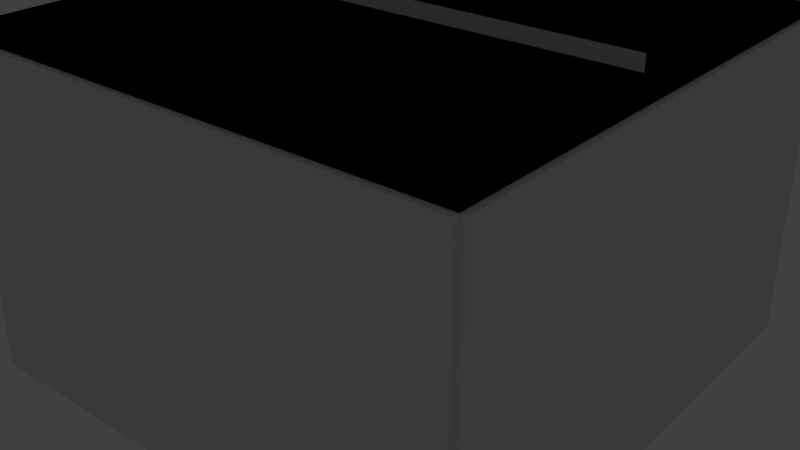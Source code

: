 # Source: room.blend  (saved by Blender 2.79.0; exported with 4.5.12 LTS)
import bpy
from mathutils import Matrix  # noqa: F401  (used for matrix-valued properties, if any)

bpy.ops.wm.read_factory_settings(use_empty=True)
scene = bpy.context.scene
scene.name = 'Scene'

# ---- collections
col_collection_1 = bpy.data.collections.new('Collection 1'); scene.collection.children.link(col_collection_1)

# ---- materials (node trees are filled in below, after node groups)
mat_material = bpy.data.materials.new('Material')
mat_material.alpha_threshold = 0.0
mat_material.use_transparent_shadow = False
mat_material.roughness = 0.5

# ---- material node trees

# ---- world
world_world = bpy.data.worlds.new('World'); scene.world = world_world
world_world.color = (0.05088, 0.05088, 0.05088)
world_world.use_sun_shadow = False
world_world.sun_shadow_jitter_overblur = 0.0
world_world.cycles.sampling_method = 'MANUAL'

# ---- lights
light_lamp = bpy.data.lights.new('Lamp', 'POINT')
light_lamp.transmission_factor = 0.0
light_lamp.cutoff_distance = 30.0
light_lamp.energy = 1000.0
light_lamp.shadow_buffer_clip_start = 1.001
light_lamp.shadow_soft_size = 0.1
light_lamp.shadow_maximum_resolution = 0.006
light_lamp.use_absolute_resolution = True

# ---- meshes
me_plane_004 = bpy.data.meshes.new('Plane.004')
me_plane_004.from_pydata([(-1.0, -1.0, 0.0), (1.0, -1.0, 0.0), (-1.0, 1.0, 0.0), (1.0, 1.0, 0.0)], [], [(0, 1, 3, 2)])
_uv = me_plane_004.uv_layers.new(name='UVMap')
_uv.uv.foreach_set('vector', [-0.7507, 1.751, -0.7507, -0.7507, 1.751, -0.7507, 1.751, 1.751])
me_plane_004.use_remesh_preserve_volume = False
me_plane_004.use_remesh_preserve_attributes = False
me_plane_004.use_mirror_vertex_groups = False
me_plane_004.update()
me_cube_006 = bpy.data.meshes.new('Cube.006')
me_cube_006.from_pydata([(-1.0, -1.0, -1.0), (-1.0, -1.0, 1.0), (-1.0, 1.0, -1.0), (-1.0, 1.0, 1.0), (1.0, -1.0, -1.0), (1.0, -1.0, 1.0), (1.0, 1.0, -1.0), (1.0, 1.0, 1.0), (-1.0, -1.0, -1.0), (-1.0, -1.0, 1.0), (-1.0, 1.0, -1.0), (-1.0, 1.0, 1.0), (1.0, -1.0, -1.0), (1.0, -1.0, 1.0), (1.0, 1.0, -1.0), (1.0, 1.0, 1.0)], [], [(0, 1, 3, 2), (2, 3, 7, 6), (6, 7, 5, 4), (4, 5, 1, 0), (2, 6, 4, 0), (7, 3, 1, 5), (8, 9, 11, 10), (10, 11, 15, 14), (14, 15, 13, 12), (12, 13, 9, 8), (10, 14, 12, 8), (15, 11, 9, 13)])
me_cube_006.use_remesh_preserve_volume = False
me_cube_006.use_remesh_preserve_attributes = False
me_cube_006.use_mirror_vertex_groups = False
me_cube_006.update()
me_plane_003 = bpy.data.meshes.new('Plane.003')
me_plane_003.from_pydata([(-1.0, -1.0, 0.0), (1.0, -1.0, 0.0), (-1.0, 1.0, 0.0), (1.0, 1.0, 0.0)], [], [(0, 1, 3, 2)])
_uv = me_plane_003.uv_layers.new(name='UVMap')
_uv.uv.foreach_set('vector', [-3.464, -3.24, 6.205, -3.246, 6.21, 6.423, -3.459, 6.429])
me_plane_003.use_remesh_preserve_volume = False
me_plane_003.use_remesh_preserve_attributes = False
me_plane_003.use_mirror_vertex_groups = False
me_plane_003.update()
me_plane_002 = bpy.data.meshes.new('Plane.002')
me_plane_002.from_pydata([(-1.0, -1.0, 0.0), (1.0, -1.0, 0.0), (-1.0, 1.0, 0.0), (1.0, 1.0, 0.0)], [], [(0, 1, 3, 2)])
_uv = me_plane_002.uv_layers.new(name='UVMap')
_uv.uv.foreach_set('vector', [6.3, -4.046, -2.643, -4.046, -2.643, 4.943, 6.3, 4.943])
me_plane_002.use_remesh_preserve_volume = False
me_plane_002.use_remesh_preserve_attributes = False
me_plane_002.use_mirror_vertex_groups = False
me_plane_002.update()
me_plane_001 = bpy.data.meshes.new('Plane.001')
me_plane_001.from_pydata([(-1.0, -1.0, 0.0), (1.0, -1.0, 0.0), (-1.0, 1.0, 0.0), (1.0, 1.0, 0.0)], [], [(0, 2, 3, 1)])
_uv = me_plane_001.uv_layers.new(name='UVMap')
_uv.uv.foreach_set('vector', [5.563, 5.603, -5.105, 5.603, -5.105, -4.564, 5.563, -4.564])
me_plane_001.use_remesh_preserve_volume = False
me_plane_001.use_remesh_preserve_attributes = False
me_plane_001.use_mirror_vertex_groups = False
me_plane_001.update()
me_plane = bpy.data.meshes.new('Plane')
me_plane.from_pydata([(-1.0, -1.0, 0.0), (1.0, -1.0, 0.0), (-1.0, 1.0, 0.0), (1.0, 1.0, 0.0)], [], [(0, 1, 3, 2)])
_uv = me_plane.uv_layers.new(name='UVMap')
_uv.uv.foreach_set('vector', [-4.528, 5.528, -4.528, -4.528, 5.528, -4.528, 5.528, 5.528])
me_plane.use_remesh_preserve_volume = False
me_plane.use_remesh_preserve_attributes = False
me_plane.use_mirror_vertex_groups = False
me_plane.update()
me_plane_005 = bpy.data.meshes.new('Plane.005')
me_plane_005.from_pydata([(-0.7169, -0.6664, 1.458e-08), (0.7169, -0.6664, 1.458e-08), (-0.7169, 0.6664, -1.458e-08), (0.7169, 0.6664, -1.458e-08)], [], [(0, 1, 3, 2)])
_uv = me_plane_005.uv_layers.new(name='UVMap')
_uv.uv.foreach_set('vector', [5.508, 5.508, -4.508, 5.508, -4.508, -4.508, 5.508, -4.508])
me_plane_005.materials.append(mat_material)
me_plane_005.use_remesh_preserve_volume = False
me_plane_005.use_remesh_preserve_attributes = False
me_plane_005.use_mirror_vertex_groups = False
me_plane_005.update()
me_cube_005 = bpy.data.meshes.new('Cube.005')
me_cube_005.from_pydata([(-1.0, -1.0, -1.0), (-1.0, -1.0, 1.0), (-1.0, 1.0, -1.0), (-1.0, 1.0, 1.0), (1.0, -1.0, -1.0), (1.0, -1.0, 1.0), (1.0, 1.0, -1.0), (1.0, 1.0, 1.0), (-1.0, -1.0, -1.0), (-1.0, -1.0, 1.0), (-1.0, 1.0, -1.0), (-1.0, 1.0, 1.0), (1.0, -1.0, -1.0), (1.0, -1.0, 1.0), (1.0, 1.0, -1.0), (1.0, 1.0, 1.0)], [], [(0, 1, 3, 2), (2, 3, 7, 6), (6, 7, 5, 4), (4, 5, 1, 0), (2, 6, 4, 0), (7, 3, 1, 5), (8, 9, 11, 10), (10, 11, 15, 14), (14, 15, 13, 12), (12, 13, 9, 8), (10, 14, 12, 8), (15, 11, 9, 13)])
me_cube_005.use_remesh_preserve_volume = False
me_cube_005.use_remesh_preserve_attributes = False
me_cube_005.use_mirror_vertex_groups = False
me_cube_005.update()
me_cube_004 = bpy.data.meshes.new('Cube.004')
me_cube_004.from_pydata([(-1.0, -1.0, -1.0), (-1.0, -1.0, 1.0), (-1.0, 1.0, -1.0), (-1.0, 1.0, 1.0), (1.0, -1.0, -1.0), (1.0, -1.0, 1.0), (1.0, 1.0, -1.0), (1.0, 1.0, 1.0)], [], [(0, 1, 3, 2), (2, 3, 7, 6), (6, 7, 5, 4), (4, 5, 1, 0), (2, 6, 4, 0), (7, 3, 1, 5)])
me_cube_004.use_remesh_preserve_volume = False
me_cube_004.use_remesh_preserve_attributes = False
me_cube_004.use_mirror_vertex_groups = False
me_cube_004.update()
me_cube_003 = bpy.data.meshes.new('Cube.003')
me_cube_003.from_pydata([(-1.0, -1.0, -1.0), (-1.0, -1.0, 1.0), (-1.0, 1.0, -1.0), (-1.0, 1.0, 1.0), (1.0, -1.0, -1.0), (1.0, -1.0, 1.0), (1.0, 1.0, -1.0), (1.0, 1.0, 1.0)], [], [(0, 2, 3, 1), (2, 6, 7, 3), (6, 4, 5, 7), (4, 0, 1, 5), (2, 0, 4, 6), (7, 5, 1, 3)])
me_cube_003.use_remesh_preserve_volume = False
me_cube_003.use_remesh_preserve_attributes = False
me_cube_003.use_mirror_vertex_groups = False
me_cube_003.update()
me_cube_001 = bpy.data.meshes.new('Cube.001')
me_cube_001.from_pydata([(-1.0, -1.0, -1.0), (-1.0, -1.0, 1.0), (-1.0, 1.0, -1.0), (-1.0, 1.0, 1.0), (1.0, -1.0, -1.0), (1.0, -1.0, 1.0), (1.0, 1.0, -1.0), (1.0, 1.0, 1.0)], [], [(0, 1, 3, 2), (2, 3, 7, 6), (6, 7, 5, 4), (4, 5, 1, 0), (2, 6, 4, 0), (7, 3, 1, 5)])
me_cube_001.use_remesh_preserve_volume = False
me_cube_001.use_remesh_preserve_attributes = False
me_cube_001.use_mirror_vertex_groups = False
me_cube_001.update()
me_cube = bpy.data.meshes.new('Cube')
me_cube.from_pydata([(-1.0, -1.0, -1.0), (-1.0, -1.0, 1.0), (-1.0, 1.0, -1.0), (-1.0, 1.0, 1.0), (1.0, -1.0, -1.0), (1.0, -1.0, 1.0), (1.0, 1.0, -1.0), (1.0, 1.0, 1.0)], [], [(0, 1, 3, 2), (2, 3, 7, 6), (6, 7, 5, 4), (4, 5, 1, 0), (2, 6, 4, 0), (7, 3, 1, 5)])
me_cube.use_remesh_preserve_volume = False
me_cube.use_remesh_preserve_attributes = False
me_cube.use_mirror_vertex_groups = False
me_cube.update()

# ---- objects
ob_ceiling = bpy.data.objects.new('ceiling', me_plane_004)
ob_ceiling_collider = bpy.data.objects.new('ceiling_collider', me_cube_006)
ob_wall4 = bpy.data.objects.new('wall4', me_plane_003)
ob_wall1 = bpy.data.objects.new('wall1', me_plane_002)
ob_wall2 = bpy.data.objects.new('wall2', me_plane_001)
ob_wall3 = bpy.data.objects.new('wall3', me_plane)
ob_floor = bpy.data.objects.new('floor', me_plane_005)
ob_floor_collider = bpy.data.objects.new('floor_collider', me_cube_005)
ob_wall3_collider = bpy.data.objects.new('wall3_collider', me_cube_004)
ob_wall2_collider = bpy.data.objects.new('wall2_collider', me_cube_003)
ob_wall1_collider = bpy.data.objects.new('wall1_collider', me_cube_001)
ob_wall4_collider = bpy.data.objects.new('wall4_collider', me_cube)
ob_point = bpy.data.objects.new('Point', light_lamp)

# ---- transforms, parenting, visibility, modifiers, constraints
ob_ceiling.location = (0.0, 0.0, 10.0)
ob_ceiling.rotation_euler = (3.142, 0.0, 0.0)
ob_ceiling.scale = (8.05, 8.05, 8.05)
ob_ceiling.hide_viewport = True
ob_ceiling.lineart.crease_threshold = 0.0
ob_ceiling_collider.location = (0.0, 0.0, 10.1)
ob_ceiling_collider.scale = (8.0, 8.0, 0.1)
ob_ceiling_collider.hide_viewport = True
ob_ceiling_collider.lineart.crease_threshold = 0.0
ob_wall4.location = (0.0, 8.0, 5.0)
ob_wall4.rotation_euler = (1.571, 0.0, 0.0)
ob_wall4.scale = (8.0, 5.0, 1.0)
ob_wall4.hide_viewport = True
ob_wall4.lineart.crease_threshold = 0.0
ob_wall1.location = (0.0, -8.0, 5.0)
ob_wall1.rotation_euler = (1.571, 0.0, 0.0)
ob_wall1.scale = (8.0, 5.0, 1.0)
ob_wall1.hide_viewport = True
ob_wall1.lineart.crease_threshold = 0.0
ob_wall2.location = (8.0, 0.0, 5.0)
ob_wall2.rotation_euler = (0.0, 1.571, 0.0)
ob_wall2.scale = (5.0, 8.0, 1.0)
ob_wall2.hide_viewport = True
ob_wall2.lineart.crease_threshold = 0.0
ob_wall3.location = (-8.0, 0.0, 5.0)
ob_wall3.rotation_euler = (0.0, 1.571, 0.0)
ob_wall3.scale = (5.0, 8.0, 1.0)
ob_wall3.hide_viewport = True
ob_wall3.lineart.crease_threshold = 0.0
ob_floor.location = (0.0, 0.0, 4.0)
ob_floor.rotation_euler = (-1.571, 0.0, 0.0)
ob_floor.scale = (10.0, 10.0, 1.0)
ob_floor.lineart.crease_threshold = 0.0
ob_floor_collider.location = (0.0, 0.0, -0.1057)
ob_floor_collider.rotation_euler = (-1.571, 0.0, 0.0)
ob_floor_collider.scale = (8.0, 8.0, 0.1)
ob_floor_collider.hide_viewport = True
ob_floor_collider.lineart.crease_threshold = 0.0
ob_wall3_collider.location = (-8.102, 0.0, 5.0)
ob_wall3_collider.scale = (0.1, 8.0, 5.0)
ob_wall3_collider.hide_viewport = True
ob_wall3_collider.lineart.crease_threshold = 0.0
ob_wall2_collider.location = (8.1, 0.0, 5.0)
ob_wall2_collider.scale = (0.1, 8.0, 5.0)
ob_wall2_collider.hide_viewport = True
ob_wall2_collider.lineart.crease_threshold = 0.0
ob_wall1_collider.location = (0.0, -8.101, 5.0)
ob_wall1_collider.scale = (8.0, 0.1, 5.0)
ob_wall1_collider.hide_viewport = True
ob_wall1_collider.lineart.crease_threshold = 0.0
ob_wall4_collider.location = (0.0, 8.104, 5.0)
ob_wall4_collider.scale = (8.0, 0.1, 5.0)
ob_wall4_collider.hide_viewport = True
ob_wall4_collider.lineart.crease_threshold = 0.0
ob_point.location = (0.5043, 6.076, 2.469)
ob_point.rotation_euler = (0.6503, 0.05522, 1.866)
ob_point.lock_rotations_4d = False
ob_point.empty_display_type = 'ARROWS'
ob_point.color = (0.0, 0.0, 0.0, 0.0)
ob_point.lineart.crease_threshold = 0.0

# ---- collection membership
col_collection_1.objects.link(ob_ceiling)
col_collection_1.objects.link(ob_ceiling_collider)
col_collection_1.objects.link(ob_wall4)
col_collection_1.objects.link(ob_wall1)
col_collection_1.objects.link(ob_wall2)
col_collection_1.objects.link(ob_wall3)
col_collection_1.objects.link(ob_floor)
col_collection_1.objects.link(ob_floor_collider)
col_collection_1.objects.link(ob_wall3_collider)
col_collection_1.objects.link(ob_wall2_collider)
col_collection_1.objects.link(ob_wall1_collider)
col_collection_1.objects.link(ob_wall4_collider)
col_collection_1.objects.link(ob_point)

# ---- scene / render settings (as saved in the file)
scene.frame_start = 1; scene.frame_end = 250; scene.frame_set(1)
scene.render.engine = 'BLENDER_EEVEE_NEXT'
scene.render.resolution_percentage = 50
scene.render.dither_intensity = 0.0
scene.cycles.use_denoising = False
scene.cycles.samples = 128
scene.cycles.sampling_pattern = 'TABULATED_SOBOL'
scene.cycles.light_sampling_threshold = 0.0
scene.cycles.use_adaptive_sampling = False
scene.cycles.use_light_tree = False
scene.cycles.blur_glossy = 0.0
scene.cycles.sample_clamp_indirect = 0.0
scene.view_settings.view_transform = 'Standard'
bpy.context.view_layer.update()

# ---- added for rendering (the .blend has no active camera): camera
cam_auto = bpy.data.cameras.new('AutoCamera')
cam_auto.lens = 50.0
cam_auto.sensor_width = 36.0
cam_auto.clip_end = 1000.0
ob_auto_camera = bpy.data.objects.new('AutoCamera', cam_auto)
scene.collection.objects.link(ob_auto_camera)
ob_auto_camera.location = (18.2068, -21.8482, 18.5654)
ob_auto_camera.rotation_euler = (1.09748, -7.21219e-08, 0.694738)
scene.camera = ob_auto_camera
bpy.context.view_layer.update()

